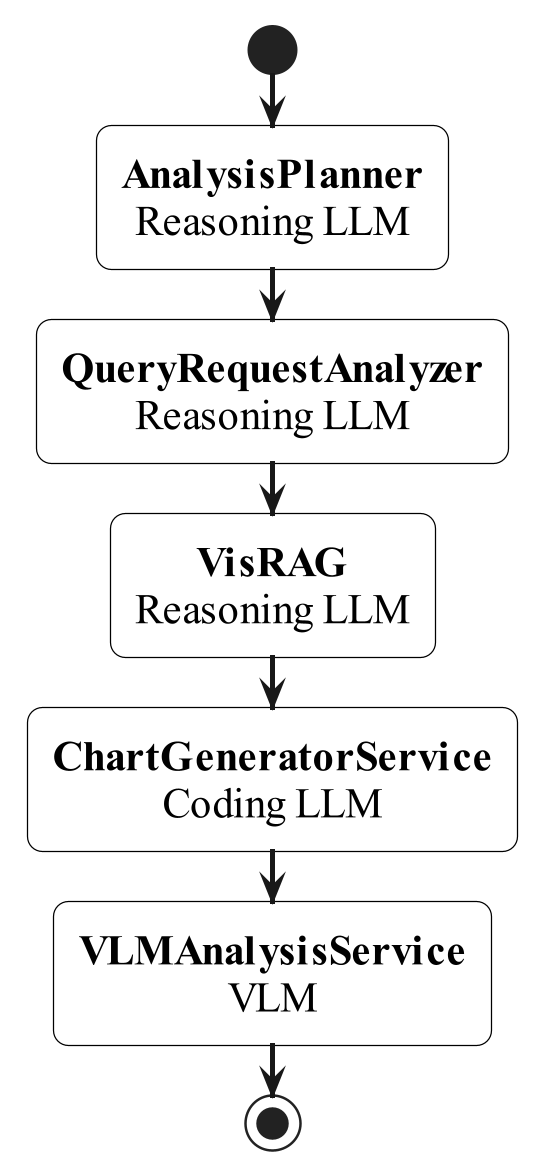

The diagram above was rendered by PlantUML. Its source (embedded in the PNG):
@startuml

skinparam backgroundColor transparent
skinparam shadowing false
skinparam monochrome true
skinparam roundcorner 12
skinparam defaultFontName "Times New Roman"
skinparam defaultFontSize 17
skinparam ArrowFontSize 13
skinparam ArrowThickness 2
skinparam nodesep 42
skinparam ranksep 48
skinparam linetype ortho
skinparam dpi 600

skinparam activity {
  BorderColor black
  BackgroundColor white
  FontColor black
}

skinparam diamond {
  BorderColor black
  BackgroundColor white
  FontColor black
}

<style>
activityDiagram {
  activity {
    HorizontalAlignment center
  }
  diamond {
    HorizontalAlignment center
  }
}
</style>

start
:**AnalysisPlanner**
Reasoning LLM;

:**QueryRequestAnalyzer**
Reasoning LLM;
:**VisRAG**
Reasoning LLM;

:**ChartGeneratorService**
Coding LLM;

:**VLMAnalysisService**
VLM;

stop

@enduml